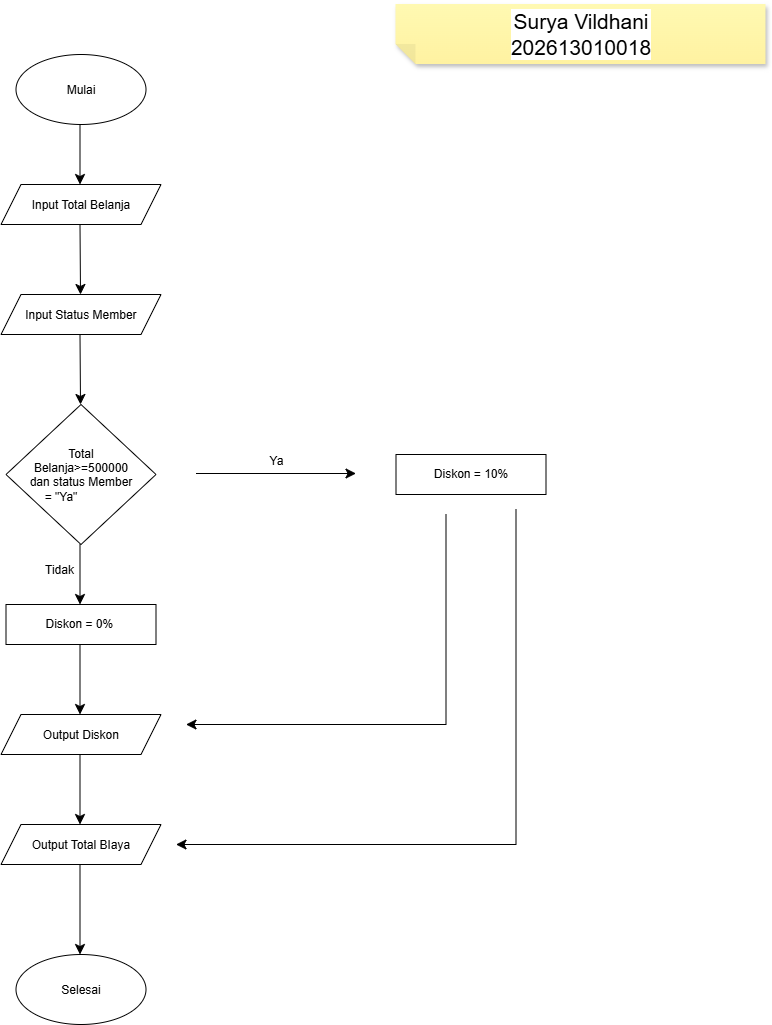

The diagram above was exported from draw.io. Its source (the exported page's mxGraphModel, read from the mxfile embedded in the PNG):
<mxGraphModel dx="1376" dy="860" grid="1" gridSize="10" guides="1" tooltips="1" connect="1" arrows="1" fold="1" page="1" pageScale="1" pageWidth="850" pageHeight="1100" math="0" shadow="0">
  <root>
    <mxCell id="0" />
    <mxCell id="1" parent="0" />
    <mxCell id="AdMk3uFRw9X_KwM-NsU0-1" parent="1" style="ellipse;whiteSpace=wrap;html=1;shapeInside=1;" value="Mulai" vertex="1">
      <mxGeometry height="70" width="130" x="70" y="70" as="geometry" />
    </mxCell>
    <mxCell id="AdMk3uFRw9X_KwM-NsU0-2" edge="1" parent="1" style="endArrow=classic;html=1;rounded=0;fontSize=12;startSize=8;endSize=8;curved=1;" value="">
      <mxGeometry height="50" relative="1" width="50" as="geometry">
        <mxPoint x="134" y="140" as="sourcePoint" />
        <mxPoint x="134" y="200" as="targetPoint" />
      </mxGeometry>
    </mxCell>
    <mxCell id="AdMk3uFRw9X_KwM-NsU0-3" parent="1" style="shape=parallelogram;perimeter=parallelogramPerimeter;whiteSpace=wrap;html=1;shapeInside=1;fixedSize=1;" value="Input Total Belanja" vertex="1">
      <mxGeometry height="40" width="160" x="55" y="200" as="geometry" />
    </mxCell>
    <mxCell id="AdMk3uFRw9X_KwM-NsU0-4" edge="1" parent="1" style="endArrow=classic;html=1;rounded=0;fontSize=12;startSize=8;endSize=8;curved=1;" value="">
      <mxGeometry height="50" relative="1" width="50" as="geometry">
        <mxPoint x="134" y="240" as="sourcePoint" />
        <mxPoint x="134.5" y="310" as="targetPoint" />
      </mxGeometry>
    </mxCell>
    <mxCell id="AdMk3uFRw9X_KwM-NsU0-5" parent="1" style="shape=parallelogram;perimeter=parallelogramPerimeter;whiteSpace=wrap;html=1;shapeInside=1;fixedSize=1;" value="Input Status Member" vertex="1">
      <mxGeometry height="40" width="160" x="55" y="310" as="geometry" />
    </mxCell>
    <mxCell id="AdMk3uFRw9X_KwM-NsU0-6" edge="1" parent="1" style="endArrow=classic;html=1;rounded=0;fontSize=12;startSize=8;endSize=8;curved=1;" value="">
      <mxGeometry height="50" relative="1" width="50" as="geometry">
        <mxPoint x="134" y="350" as="sourcePoint" />
        <mxPoint x="134.5" y="420" as="targetPoint" />
      </mxGeometry>
    </mxCell>
    <mxCell id="AdMk3uFRw9X_KwM-NsU0-7" parent="1" style="rhombus;whiteSpace=wrap;html=1;shapeInside=1;align=center;" value="&lt;div style=&quot;&quot;&gt;&lt;span style=&quot;text-decoration-line: inherit; background-color: transparent; color: light-dark(rgb(0, 0, 0), rgb(255, 255, 255));&quot;&gt;Total Belanja&amp;gt;=500000 dan status Member = &quot;Ya&quot;&lt;/span&gt;&lt;span style=&quot;text-decoration-line: inherit; background-color: transparent; color: light-dark(rgb(0, 0, 0), rgb(255, 255, 255)); white-space: pre;&quot;&gt;&#09;&lt;/span&gt;&lt;span style=&quot;text-decoration-line: inherit; background-color: transparent; color: light-dark(rgb(0, 0, 0), rgb(255, 255, 255)); white-space: pre;&quot;&gt;&#09;&lt;/span&gt;&lt;/div&gt;" vertex="1">
      <mxGeometry height="140" width="150" x="60" y="420" as="geometry" />
    </mxCell>
    <mxCell id="AdMk3uFRw9X_KwM-NsU0-8" edge="1" parent="1" style="endArrow=classic;html=1;rounded=0;fontSize=12;startSize=8;endSize=8;curved=1;" value="Ya">
      <mxGeometry height="50" relative="1" width="50" y="12" as="geometry">
        <mxPoint as="offset" />
        <mxPoint x="250" y="489" as="sourcePoint" />
        <mxPoint x="410" y="489" as="targetPoint" />
      </mxGeometry>
    </mxCell>
    <mxCell id="AdMk3uFRw9X_KwM-NsU0-9" parent="1" style="rounded=0;whiteSpace=wrap;html=1;" value="Diskon = 10%" vertex="1">
      <mxGeometry height="40" width="150" x="450" y="470" as="geometry" />
    </mxCell>
    <mxCell id="AdMk3uFRw9X_KwM-NsU0-12" edge="1" parent="1" style="endArrow=classic;html=1;rounded=0;fontSize=12;startSize=8;endSize=8;curved=1;" value="Tidak">
      <mxGeometry height="50" relative="1" width="50" x="-0.1429" y="-21" as="geometry">
        <mxPoint as="offset" />
        <Array as="points" />
        <mxPoint x="134" y="560" as="sourcePoint" />
        <mxPoint x="134" y="620" as="targetPoint" />
      </mxGeometry>
    </mxCell>
    <mxCell id="AdMk3uFRw9X_KwM-NsU0-13" parent="1" style="rounded=0;whiteSpace=wrap;html=1;" value="Diskon = 0%&amp;nbsp;" vertex="1">
      <mxGeometry height="40" width="150" x="60" y="620" as="geometry" />
    </mxCell>
    <mxCell id="AdMk3uFRw9X_KwM-NsU0-14" edge="1" parent="1" style="endArrow=classic;html=1;rounded=0;fontSize=12;startSize=8;endSize=8;curved=1;" value="">
      <mxGeometry height="50" relative="1" width="50" as="geometry">
        <mxPoint x="134" y="660" as="sourcePoint" />
        <mxPoint x="134" y="730" as="targetPoint" />
      </mxGeometry>
    </mxCell>
    <mxCell id="AdMk3uFRw9X_KwM-NsU0-15" parent="1" style="shape=parallelogram;perimeter=parallelogramPerimeter;whiteSpace=wrap;html=1;shapeInside=1;fixedSize=1;" value="Output Diskon" vertex="1">
      <mxGeometry height="40" width="160" x="55" y="730" as="geometry" />
    </mxCell>
    <mxCell id="AdMk3uFRw9X_KwM-NsU0-16" edge="1" parent="1" style="endArrow=classic;html=1;rounded=0;fontSize=12;startSize=8;endSize=8;curved=1;" value="">
      <mxGeometry height="50" relative="1" width="50" as="geometry">
        <mxPoint x="134" y="770" as="sourcePoint" />
        <mxPoint x="134" y="840" as="targetPoint" />
      </mxGeometry>
    </mxCell>
    <mxCell id="AdMk3uFRw9X_KwM-NsU0-17" parent="1" style="shape=parallelogram;perimeter=parallelogramPerimeter;whiteSpace=wrap;html=1;shapeInside=1;fixedSize=1;" value="Output Total BIaya" vertex="1">
      <mxGeometry height="40" width="160" x="55" y="840" as="geometry" />
    </mxCell>
    <mxCell id="AdMk3uFRw9X_KwM-NsU0-18" edge="1" parent="1" style="endArrow=classic;html=1;rounded=0;fontSize=12;startSize=8;endSize=8;curved=1;" value="">
      <mxGeometry height="50" relative="1" width="50" as="geometry">
        <Array as="points" />
        <mxPoint x="134" y="880" as="sourcePoint" />
        <mxPoint x="134" y="970" as="targetPoint" />
      </mxGeometry>
    </mxCell>
    <mxCell id="AdMk3uFRw9X_KwM-NsU0-19" parent="1" style="ellipse;whiteSpace=wrap;html=1;shapeInside=1;" value="Selesai" vertex="1">
      <mxGeometry height="70" width="130" x="70" y="970" as="geometry" />
    </mxCell>
    <mxCell id="AdMk3uFRw9X_KwM-NsU0-21" edge="1" parent="1" style="endArrow=classic;html=1;rounded=0;fontSize=12;startSize=8;endSize=8;curved=0;" value="">
      <mxGeometry height="50" relative="1" width="50" as="geometry">
        <Array as="points">
          <mxPoint x="500" y="740" />
        </Array>
        <mxPoint x="500" y="530" as="sourcePoint" />
        <mxPoint x="240" y="740" as="targetPoint" />
      </mxGeometry>
    </mxCell>
    <mxCell id="AdMk3uFRw9X_KwM-NsU0-22" edge="1" parent="1" style="endArrow=classic;html=1;rounded=0;fontSize=12;startSize=8;endSize=8;curved=0;" value="">
      <mxGeometry height="50" relative="1" width="50" as="geometry">
        <Array as="points">
          <mxPoint x="570" y="860" />
        </Array>
        <mxPoint x="570" y="525" as="sourcePoint" />
        <mxPoint x="230" y="860" as="targetPoint" />
      </mxGeometry>
    </mxCell>
    <mxCell id="AdMk3uFRw9X_KwM-NsU0-23" parent="1" style="shape=note;whiteSpace=wrap;html=1;backgroundOutline=1;fontColor=#000000;darkOpacity=0.05;fillColor=#FFF9B2;strokeColor=none;fillStyle=solid;direction=west;gradientDirection=north;gradientColor=#FFF2A1;shadow=1;size=20;autosizeText=1;labelBackgroundColor=default;fontSize=21;" value="Surya Vildhani&lt;br&gt;202613010018" vertex="1">
      <mxGeometry height="60" width="370" x="450" y="20" as="geometry" />
    </mxCell>
  </root>
</mxGraphModel>